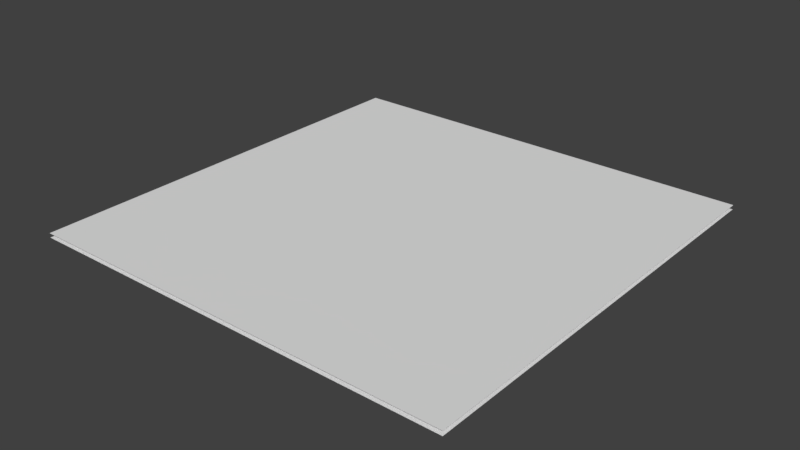 # Source: Glowstone.blend  (saved by Blender 2.79.0; exported with 4.5.12 LTS)
import bpy
from mathutils import Matrix  # noqa: F401  (used for matrix-valued properties, if any)

bpy.ops.wm.read_factory_settings(use_empty=True)
scene = bpy.context.scene
scene.name = 'Scene'

# ---- collections
col_collection_1 = bpy.data.collections.new('Collection 1'); scene.collection.children.link(col_collection_1)

# ---- images (referenced by path relative to the original .blend; pixels are not part of the script)
import os
ASSET_DIR = os.environ.get("B2B_ASSET_DIR", "")  # directory of the original .blend (textures are referenced by path, not embedded)
HERE = os.path.dirname(os.path.abspath(__file__))  # packed textures are extracted next to this script under _unpacked/

def load_image(name, relpath, width, height, colorspace="sRGB"):
    """Load a texture the original file referenced (path relative to the .blend, or extracted next to this script)."""
    p = next((c for c in (os.path.join(HERE, relpath), os.path.join(ASSET_DIR, relpath)) if relpath and os.path.exists(c)), "")
    if p:
        img = bpy.data.images.load(p, check_existing=True)
        img.name = name
    else:  # same state as the original file: an image datablock whose file is absent (Cycles renders it pink)
        img = bpy.data.images.new(name, width, height)
        img.source = "FILE"
        img.filepath = "//" + (relpath or name)
    img.colorspace_settings.name = colorspace
    return img
img_bake_lamp = load_image('Bake_Lamp', 'AO.png', 1024, 1024, 'sRGB')

# ---- materials (node trees are filled in below, after node groups)
mat_material_002 = bpy.data.materials.new('Material.002')
mat_material_002.alpha_threshold = 0.0
mat_material_002.roughness = 0.5
mat_material_001 = bpy.data.materials.new('Material.001')
mat_material_001.alpha_threshold = 0.0
mat_material_001.roughness = 0.5
mat_lamp = bpy.data.materials.new('lamp')
mat_lamp.alpha_threshold = 0.0
mat_lamp.roughness = 0.5

# ---- material node trees
mat_material_002.use_nodes = True; mat_material_002.node_tree.nodes.clear()
_N = mat_material_002.node_tree.nodes; _L = mat_material_002.node_tree.links
n0 = _N.new('ShaderNodeOutputMaterial'); n0.name = 'Material Output'; n0.location = (300, 300)
n1 = _N.new('ShaderNodeBsdfDiffuse'); n1.name = 'Diffuse BSDF'; n1.location = (10, 300)
n2 = _N.new('ShaderNodeTexImage'); n2.name = 'Image Texture'; n2.location = (-408, 381)
n2.width = 140
n2.image = img_bake_lamp
_L.new(n1.outputs[0], n0.inputs[0])
n0.is_active_output = True
mat_material_001.use_nodes = True; mat_material_001.node_tree.nodes.clear()
_N = mat_material_001.node_tree.nodes; _L = mat_material_001.node_tree.links
n0 = _N.new('ShaderNodeOutputMaterial'); n0.name = 'Material Output'; n0.location = (300, 300)
n1 = _N.new('ShaderNodeBsdfDiffuse'); n1.name = 'Diffuse BSDF'; n1.location = (10, 300)
_L.new(n1.outputs[0], n0.inputs[0])
n0.is_active_output = True
mat_lamp.use_nodes = True; mat_lamp.node_tree.nodes.clear()
_N = mat_lamp.node_tree.nodes; _L = mat_lamp.node_tree.links
n0 = _N.new('ShaderNodeOutputMaterial'); n0.name = 'Material Output'; n0.location = (300, 300)
n1 = _N.new('ShaderNodeBsdfDiffuse'); n1.name = 'Diffuse BSDF'; n1.location = (10, 300)
n1.inputs[0].default_value = (0.8, 0.7498, 0.1474, 1.0)
_L.new(n1.outputs[0], n0.inputs[0])
n0.is_active_output = True

# ---- world
world_world = bpy.data.worlds.new('World'); scene.world = world_world
world_world.color = (0.05088, 0.05088, 0.05088)
world_world.use_sun_shadow = False
world_world.sun_shadow_jitter_overblur = 0.0
world_world.cycles.sampling_method = 'MANUAL'

# ---- meshes
me_plane_001 = bpy.data.meshes.new('Plane.001')
me_plane_001.from_pydata([(-1.0, -1.0, 0.0), (1.0, -1.0, 0.0), (-1.0, 1.0, 0.0), (1.0, 1.0, 0.0)], [], [(0, 1, 3, 2)])
_uv = me_plane_001.uv_layers.new(name='UVMap')
_uv.uv.foreach_set('vector', [0.0001, 9.998e-05, 0.9999, 9.998e-05, 0.9999, 0.9999, 9.998e-05, 0.9999])
me_plane_001.materials.append(mat_material_002)
me_plane_001.use_remesh_preserve_volume = False
me_plane_001.use_remesh_preserve_attributes = False
me_plane_001.use_mirror_vertex_groups = False
me_plane_001.update()
me_plane = bpy.data.meshes.new('Plane')
me_plane.from_pydata([(-1.0, -1.0, 0.0), (1.0, -1.0, 0.0), (-1.0, 1.0, 0.0), (1.0, 1.0, 0.0), (-0.9194, 0.07698, 0.0), (-0.6231, 0.07698, 0.0), (0.9194, 0.07698, 0.0), (-0.08314, 0.617, 0.0), (-0.08314, 0.9169, 0.0), (-0.6594, 0.9169, 0.0), (-0.9194, 0.6659, 0.0), (-0.5108, 0.0, 0.0), (0.0, 0.5107, 0.0), (0.5108, 0.0, 0.0), (0.0, -0.5107, 0.0), (0.6231, 0.07698, 0.0), (0.08314, 0.617, 0.0), (0.08314, 0.9169, 0.0), (0.6594, 0.9169, 0.0), (0.9194, 0.6659, 0.0), (0.9194, -0.07698, 0.0), (0.6231, -0.07698, 0.0), (0.08314, -0.617, 0.0), (0.08314, -0.9169, 0.0), (0.6594, -0.9169, 0.0), (0.9194, -0.6659, 0.0), (-0.9194, -0.07698, 0.0), (-0.6231, -0.07698, 0.0), (-0.08314, -0.617, 0.0), (-0.08314, -0.9169, 0.0), (-0.6594, -0.9169, 0.0), (-0.9194, -0.6659, 0.0), (-1.0, 0.07698, 0.0), (-0.08314, 1.0, 0.0), (1.0, 0.07698, 0.0), (0.08314, 1.0, 0.0), (1.0, -0.07698, 0.0), (0.08314, -1.0, 0.0), (-1.0, -0.07698, 0.0), (-0.08314, -1.0, 0.0), (-0.8637, 0.1472, -0.0376), (-0.6119, 0.1472, -0.0376), (0.8637, 0.1472, -0.0376), (-0.1529, 0.6062, -0.0376), (-0.1529, 0.8611, -0.0376), (-0.6427, 0.8611, -0.0376), (-0.8637, 0.6478, -0.0376), (0.6119, 0.1472, -0.0376), (0.1529, 0.6062, -0.0376), (0.1529, 0.8611, -0.0376), (0.6427, 0.8611, -0.0376), (0.8637, 0.6478, -0.0376), (0.8637, -0.1472, -0.0376), (0.6119, -0.1472, -0.0376), (0.1529, -0.6062, -0.0376), (0.1529, -0.8611, -0.0376), (0.6427, -0.8611, -0.0376), (0.8637, -0.6478, -0.0376), (-0.8637, -0.1472, -0.0376), (-0.6119, -0.1472, -0.0376), (-0.1529, -0.6062, -0.0376), (-0.1529, -0.8611, -0.0376), (-0.6427, -0.8611, -0.0376), (-0.8637, -0.6478, -0.0376), (-0.4341, 0.0, -0.0376), (0.0, 0.4341, -0.0376), (0.4341, 0.0, -0.0376), (0.0, -0.4341, -0.0376)], [], [(30, 31, 0), (0, 31, 26, 38), (38, 26, 4, 32), (2, 32, 4, 10), (9, 2, 10), (33, 2, 9, 8), (17, 35, 33, 8), (3, 35, 17, 18), (19, 3, 18), (19, 6, 34, 3), (36, 34, 6, 20), (1, 36, 20, 25), (24, 1, 25), (1, 24, 23, 37), (39, 37, 23, 29), (0, 39, 29, 30), (28, 14, 11, 27), (22, 14, 28), (14, 22, 21, 13), (21, 15, 13), (15, 16, 12, 13), (16, 7, 12), (17, 8, 7, 16), (7, 5, 11, 12), (11, 5, 27), (4, 26, 27, 5), (20, 6, 15, 21), (29, 23, 22, 28), (5, 7, 43, 41), (10, 4, 40, 46), (24, 25, 57, 56), (22, 23, 55, 54), (7, 8, 44, 43), (9, 10, 46, 45), (23, 24, 56, 55), (17, 16, 48, 49), (16, 15, 47, 48), (18, 17, 49, 50), (8, 9, 45, 44), (29, 28, 60, 61), (30, 29, 61, 62), (19, 18, 50, 51), (28, 27, 59, 60), (31, 30, 62, 63), (6, 19, 51, 42), (27, 26, 58, 59), (21, 22, 54, 53), (26, 31, 63, 58), (15, 6, 42, 47), (4, 5, 41, 40), (25, 20, 52, 57), (20, 21, 53, 52), (11, 14, 67, 64), (12, 11, 64, 65), (13, 12, 65, 66), (14, 13, 66, 67), (61, 60, 59, 58, 63, 62), (46, 40, 41, 43, 44, 45), (49, 48, 47, 42, 51, 50), (52, 53, 54, 55, 56, 57), (67, 66, 65, 64)])
_uv = me_plane.uv_layers.new(name='UVMap')
_uv.uv.foreach_set('vector', [0.1703, 0.04157, 0.0403, 0.1671, 0.0, 0.0, 0.0, 0.0, 0.0403, 0.1671, 0.0403, 0.4615, 0.0, 0.4615, 0.0, 0.4615, 0.0403, 0.4615, 0.0403, 0.5385, 0.0, 0.5385, 0.0, 1.0, 0.0, 0.5385, 0.0403, 0.5385, 0.0403, 0.8329, 0.1703, 0.9584, 0.0, 1.0, 0.0403, 0.8329, 0.4584, 1.0, 0.0, 1.0, 0.1703, 0.9584, 0.4584, 0.9584, 0.5416, 0.9584, 0.5416, 1.0, 0.4584, 1.0, 0.4584, 0.9584, 1.0, 1.0, 0.5416, 1.0, 0.5416, 0.9584, 0.8297, 0.9584, 0.9597, 0.8329, 1.0, 1.0, 0.8297, 0.9584, 0.9597, 0.8329, 0.9597, 0.5385, 1.0, 0.5385, 1.0, 1.0, 1.0, 0.4615, 1.0, 0.5385, 0.9597, 0.5385, 0.9597, 0.4615, 1.0, 0.0, 1.0, 0.4615, 0.9597, 0.4615, 0.9597, 0.1671, 0.8297, 0.04157, 1.0, 0.0, 0.9597, 0.1671, 1.0, 0.0, 0.8297, 0.04157, 0.5416, 0.04157, 0.5416, 7.532e-06, 0.4584, 7.532e-06, 0.5416, 7.532e-06, 0.5416, 0.04157, 0.4584, 0.04157, 0.0, 0.0, 0.4584, 7.532e-06, 0.4584, 0.04157, 0.1703, 0.04157, 0.4584, 0.1915, 0.5, 0.2447, 0.2446, 0.5, 0.1884, 0.4615, 0.5416, 0.1915, 0.5, 0.2447, 0.4584, 0.1915, 0.5, 0.2447, 0.5416, 0.1915, 0.8116, 0.4615, 0.7554, 0.5, 0.8116, 0.4615, 0.8116, 0.5385, 0.7554, 0.5, 0.8116, 0.5385, 0.5416, 0.8085, 0.5, 0.7553, 0.7554, 0.5, 0.5416, 0.8085, 0.4584, 0.8085, 0.5, 0.7553, 0.5416, 0.9584, 0.4584, 0.9584, 0.4584, 0.8085, 0.5416, 0.8085, 0.4584, 0.8085, 0.1884, 0.5385, 0.2446, 0.5, 0.5, 0.7553, 0.2446, 0.5, 0.1884, 0.5385, 0.1884, 0.4615, 0.0403, 0.5385, 0.0403, 0.4615, 0.1884, 0.4615, 0.1884, 0.5385, 0.9597, 0.4615, 0.9597, 0.5385, 0.8116, 0.5385, 0.8116, 0.4615, 0.4584, 0.04157, 0.5416, 0.04157, 0.5416, 0.1915, 0.4584, 0.1915, 0.1884, 0.5385, 0.4584, 0.8085, 0.4236, 0.8031, 0.1941, 0.5736, 0.0403, 0.8329, 0.0403, 0.5385, 0.06816, 0.5736, 0.06816, 0.8239, 0.8297, 0.04157, 0.9597, 0.1671, 0.9318, 0.1761, 0.8213, 0.06946, 0.5416, 0.1915, 0.5416, 0.04157, 0.5764, 0.06946, 0.5764, 0.1969, 0.4584, 0.8085, 0.4584, 0.9584, 0.4236, 0.9305, 0.4236, 0.8031, 0.1703, 0.9584, 0.0403, 0.8329, 0.06816, 0.8239, 0.1787, 0.9305, 0.5416, 0.04157, 0.8297, 0.04157, 0.8213, 0.06946, 0.5764, 0.06946, 0.5416, 0.9584, 0.5416, 0.8085, 0.5764, 0.8031, 0.5764, 0.9305, 0.5416, 0.8085, 0.8116, 0.5385, 0.8059, 0.5736, 0.5764, 0.8031, 0.8297, 0.9584, 0.5416, 0.9584, 0.5764, 0.9305, 0.8213, 0.9305, 0.4584, 0.9584, 0.1703, 0.9584, 0.1787, 0.9305, 0.4236, 0.9305, 0.4584, 0.04157, 0.4584, 0.1915, 0.4236, 0.1969, 0.4236, 0.06946, 0.1703, 0.04157, 0.4584, 0.04157, 0.4236, 0.06946, 0.1787, 0.06946, 0.9597, 0.8329, 0.8297, 0.9584, 0.8213, 0.9305, 0.9318, 0.8239, 0.4584, 0.1915, 0.1884, 0.4615, 0.1941, 0.4264, 0.4236, 0.1969, 0.0403, 0.1671, 0.1703, 0.04157, 0.1787, 0.06946, 0.06816, 0.1761, 0.9597, 0.5385, 0.9597, 0.8329, 0.9318, 0.8239, 0.9318, 0.5736, 0.1884, 0.4615, 0.0403, 0.4615, 0.06816, 0.4264, 0.1941, 0.4264, 0.8116, 0.4615, 0.5416, 0.1915, 0.5764, 0.1969, 0.8059, 0.4264, 0.0403, 0.4615, 0.0403, 0.1671, 0.06816, 0.1761, 0.06816, 0.4264, 0.8116, 0.5385, 0.9597, 0.5385, 0.9318, 0.5736, 0.8059, 0.5736, 0.0403, 0.5385, 0.1884, 0.5385, 0.1941, 0.5736, 0.06816, 0.5736, 0.9597, 0.1671, 0.9597, 0.4615, 0.9318, 0.4264, 0.9318, 0.1761, 0.9597, 0.4615, 0.8116, 0.4615, 0.8059, 0.4264, 0.9318, 0.4264, 0.2446, 0.5, 0.5, 0.2447, 0.5, 0.283, 0.2829, 0.5, 0.5, 0.7553, 0.2446, 0.5, 0.2829, 0.5, 0.5, 0.717, 0.7554, 0.5, 0.5, 0.7553, 0.5, 0.717, 0.7171, 0.5, 0.5, 0.2447, 0.7554, 0.5, 0.7171, 0.5, 0.5, 0.283, 0.4236, 0.06946, 0.4236, 0.1969, 0.1941, 0.4264, 0.06816, 0.4264, 0.06816, 0.1761, 0.1787, 0.06946, 0.06816, 0.8239, 0.06816, 0.5736, 0.1941, 0.5736, 0.4236, 0.8031, 0.4236, 0.9305, 0.1787, 0.9305, 0.5764, 0.9305, 0.5764, 0.8031, 0.8059, 0.5736, 0.9318, 0.5736, 0.9318, 0.8239, 0.8213, 0.9305, 0.9318, 0.4264, 0.8059, 0.4264, 0.5764, 0.1969, 0.5764, 0.06946, 0.8213, 0.06946, 0.9318, 0.1761, 0.5, 0.283, 0.7171, 0.5, 0.5, 0.717, 0.2829, 0.5])
me_plane.materials.append(mat_material_001)
me_plane.materials.append(mat_lamp)
me_plane.use_remesh_preserve_volume = False
me_plane.use_remesh_preserve_attributes = False
me_plane.use_mirror_vertex_groups = False
me_plane.update()

# ---- objects
ob_plane_001 = bpy.data.objects.new('Plane.001', me_plane_001)
ob_plane = bpy.data.objects.new('Plane', me_plane)

# ---- transforms, parenting, visibility, modifiers, constraints
ob_plane_001.location = (0.0, 0.0, 0.02)
ob_plane_001.lineart.crease_threshold = 0.0
ob_plane.location = (0.0, 0.0, 0.0)
ob_plane.lineart.crease_threshold = 0.0

# ---- collection membership
col_collection_1.objects.link(ob_plane_001)
col_collection_1.objects.link(ob_plane)

# ---- scene / render settings (as saved in the file)
scene.frame_start = 1; scene.frame_end = 250; scene.frame_set(29)
scene.render.engine = 'CYCLES'
scene.render.resolution_percentage = 50
scene.render.dither_intensity = 0.0
scene.cycles.use_denoising = False
scene.cycles.samples = 128
scene.cycles.sampling_pattern = 'TABULATED_SOBOL'
scene.cycles.use_adaptive_sampling = False
scene.cycles.use_light_tree = False
scene.cycles.blur_glossy = 0.0
scene.cycles.sample_clamp_indirect = 0.0
scene.cycles.bake_type = 'AO'
scene.view_settings.view_transform = 'Standard'
bpy.context.view_layer.update()

# ---- added for rendering (the .blend has no active camera and no usable light): camera, sun
cam_auto = bpy.data.cameras.new('AutoCamera')
cam_auto.lens = 50.0
cam_auto.sensor_width = 36.0
cam_auto.clip_end = 1000.0
ob_auto_camera = bpy.data.objects.new('AutoCamera', cam_auto)
scene.collection.objects.link(ob_auto_camera)
ob_auto_camera.location = (2.61747, -3.14097, 2.08518)
ob_auto_camera.rotation_euler = (1.09748, -7.21219e-08, 0.694738)
scene.camera = ob_auto_camera
light_auto_sun = bpy.data.lights.new('AutoSun', 'SUN')
light_auto_sun.energy = 3.0
light_auto_sun.angle = 0.0523599
ob_auto_sun = bpy.data.objects.new('AutoSun', light_auto_sun)
scene.collection.objects.link(ob_auto_sun)
ob_auto_sun.rotation_euler = (0.872665, 0.174533, 0.523599)
bpy.context.view_layer.update()
